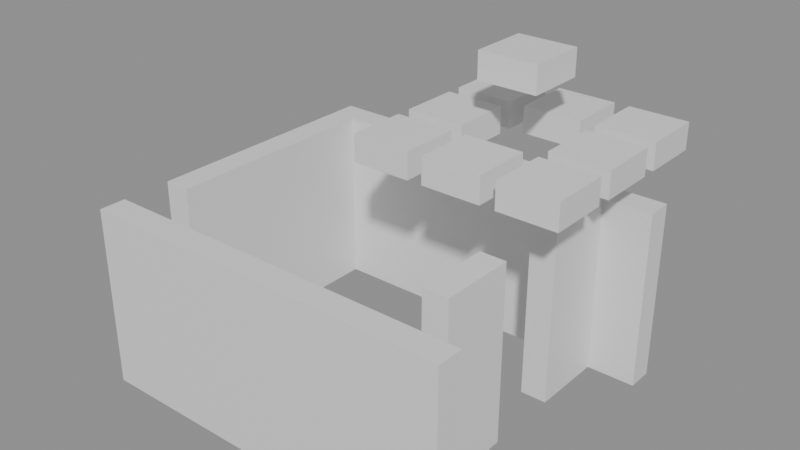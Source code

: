 # Source: building_lego.blend  (saved by Blender 5.0.119; exported with 4.5.12 LTS)
import bpy
from mathutils import Matrix  # noqa: F401  (used for matrix-valued properties, if any)

bpy.ops.wm.read_factory_settings(use_empty=True)
scene = bpy.context.scene
scene.name = 'Scene'

# ---- collections
col_01_paredes_externas = bpy.data.collections.new('01_Paredes_Externas'); scene.collection.children.link(col_01_paredes_externas)
col_03_pisos_escadas = bpy.data.collections.new('03_Pisos_Escadas'); scene.collection.children.link(col_03_pisos_escadas)
col_04_moveis_decoracoes = bpy.data.collections.new('04_Moveis_Decoracoes'); scene.collection.children.link(col_04_moveis_decoracoes)

# ---- materials (node trees are filled in below, after node groups)
mat_mat_parede_externa = bpy.data.materials.new('Mat_Parede_Externa')
mat_mat_pisos = bpy.data.materials.new('Mat_Pisos')
mat_mat_moveis = bpy.data.materials.new('Mat_Moveis')

# ---- material node trees
mat_mat_parede_externa.use_nodes = True; mat_mat_parede_externa.node_tree.nodes.clear()
_N = mat_mat_parede_externa.node_tree.nodes; _L = mat_mat_parede_externa.node_tree.links
n0 = _N.new('ShaderNodeBsdfPrincipled'); n0.name = 'BSDF - Pré-fundamentado'; n0.location = (-200, 100)
n1 = _N.new('ShaderNodeOutputMaterial'); n1.name = 'Saída de material'; n1.location = (200, 100)
_L.new(n0.outputs[0], n1.inputs[0])
n1.is_active_output = True
mat_mat_pisos.use_nodes = True; mat_mat_pisos.node_tree.nodes.clear()
_N = mat_mat_pisos.node_tree.nodes; _L = mat_mat_pisos.node_tree.links
n0 = _N.new('ShaderNodeBsdfPrincipled'); n0.name = 'BSDF - Pré-fundamentado'; n0.location = (-200, 100)
n1 = _N.new('ShaderNodeOutputMaterial'); n1.name = 'Saída de material'; n1.location = (200, 100)
_L.new(n0.outputs[0], n1.inputs[0])
n1.is_active_output = True
mat_mat_moveis.use_nodes = True; mat_mat_moveis.node_tree.nodes.clear()
_N = mat_mat_moveis.node_tree.nodes; _L = mat_mat_moveis.node_tree.links
n0 = _N.new('ShaderNodeBsdfPrincipled'); n0.name = 'BSDF - Pré-fundamentado'; n0.location = (-200, 100)
n1 = _N.new('ShaderNodeOutputMaterial'); n1.name = 'Saída de material'; n1.location = (200, 100)
_L.new(n0.outputs[0], n1.inputs[0])
n1.is_active_output = True

# ---- meshes
me_bloco_tent_pole_1876_1777_z_110 = bpy.data.meshes.new('Bloco_tent_pole_1876_1777_z-110')
me_bloco_tent_pole_1876_1777_z_110.from_pydata([(-0.5, -0.175, -1.2), (0.5, -0.175, -1.2), (0.5, 0.175, -1.2), (-0.5, 0.175, -1.2), (-0.5, -0.175, 1.2), (0.5, -0.175, 1.2), (0.5, 0.175, 1.2), (-0.5, 0.175, 1.2)], [], [(0, 1, 2, 3), (4, 7, 6, 5), (0, 4, 5, 1), (2, 6, 7, 3), (0, 3, 7, 4), (1, 5, 6, 2)])
me_bloco_tent_pole_1876_1777_z_110.materials.append(mat_mat_parede_externa)
me_bloco_tent_pole_1876_1777_z_110.update()
me_bloco_tent_wall_1877_1777_z_110 = bpy.data.meshes.new('Bloco_tent_wall_1877_1777_z-110')
me_bloco_tent_wall_1877_1777_z_110.from_pydata([(-0.5, -0.175, -1.2), (0.5, -0.175, -1.2), (0.5, 0.175, -1.2), (-0.5, 0.175, -1.2), (-0.5, -0.175, 1.2), (0.5, -0.175, 1.2), (0.5, 0.175, 1.2), (-0.5, 0.175, 1.2)], [], [(0, 1, 2, 3), (4, 7, 6, 5), (0, 4, 5, 1), (2, 6, 7, 3), (0, 3, 7, 4), (1, 5, 6, 2)])
me_bloco_tent_wall_1877_1777_z_110.materials.append(mat_mat_parede_externa)
me_bloco_tent_wall_1877_1777_z_110.update()
me_bloco_tent_wall_1878_1777_z_110 = bpy.data.meshes.new('Bloco_tent_wall_1878_1777_z-110')
me_bloco_tent_wall_1878_1777_z_110.from_pydata([(-0.5, -0.175, -1.2), (0.5, -0.175, -1.2), (0.5, 0.175, -1.2), (-0.5, 0.175, -1.2), (-0.5, -0.175, 1.2), (0.5, -0.175, 1.2), (0.5, 0.175, 1.2), (-0.5, 0.175, 1.2)], [], [(0, 1, 2, 3), (4, 7, 6, 5), (0, 4, 5, 1), (2, 6, 7, 3), (0, 3, 7, 4), (1, 5, 6, 2)])
me_bloco_tent_wall_1878_1777_z_110.materials.append(mat_mat_parede_externa)
me_bloco_tent_wall_1878_1777_z_110.update()
me_bloco_tent_wall_1879_1777_z_110 = bpy.data.meshes.new('Bloco_tent_wall_1879_1777_z-110')
me_bloco_tent_wall_1879_1777_z_110.from_pydata([(-0.5, -0.175, -1.2), (0.5, -0.175, -1.2), (0.5, 0.175, -1.2), (-0.5, 0.175, -1.2), (-0.5, -0.175, 1.2), (0.5, -0.175, 1.2), (0.5, 0.175, 1.2), (-0.5, 0.175, 1.2)], [], [(0, 1, 2, 3), (4, 7, 6, 5), (0, 4, 5, 1), (2, 6, 7, 3), (0, 3, 7, 4), (1, 5, 6, 2)])
me_bloco_tent_wall_1879_1777_z_110.materials.append(mat_mat_parede_externa)
me_bloco_tent_wall_1879_1777_z_110.update()
me_bloco_tent_wall_1880_1777_z_110 = bpy.data.meshes.new('Bloco_tent_wall_1880_1777_z-110')
me_bloco_tent_wall_1880_1777_z_110.from_pydata([(-0.5, -0.175, -1.2), (0.5, -0.175, -1.2), (0.5, 0.175, -1.2), (-0.5, 0.175, -1.2), (-0.5, -0.175, 1.2), (0.5, -0.175, 1.2), (0.5, 0.175, 1.2), (-0.5, 0.175, 1.2)], [], [(0, 1, 2, 3), (4, 7, 6, 5), (0, 4, 5, 1), (2, 6, 7, 3), (0, 3, 7, 4), (1, 5, 6, 2)])
me_bloco_tent_wall_1880_1777_z_110.materials.append(mat_mat_parede_externa)
me_bloco_tent_wall_1880_1777_z_110.update()
me_bloco_tent_wall_1876_1781_z_110 = bpy.data.meshes.new('Bloco_tent_wall_1876_1781_z-110')
me_bloco_tent_wall_1876_1781_z_110.from_pydata([(-0.5, -0.175, -1.2), (0.5, -0.175, -1.2), (0.5, 0.175, -1.2), (-0.5, 0.175, -1.2), (-0.5, -0.175, 1.2), (0.5, -0.175, 1.2), (0.5, 0.175, 1.2), (-0.5, 0.175, 1.2)], [], [(0, 1, 2, 3), (4, 7, 6, 5), (0, 4, 5, 1), (2, 6, 7, 3), (0, 3, 7, 4), (1, 5, 6, 2)])
me_bloco_tent_wall_1876_1781_z_110.materials.append(mat_mat_parede_externa)
me_bloco_tent_wall_1876_1781_z_110.update()
me_bloco_tent_wall_1877_1781_z_110 = bpy.data.meshes.new('Bloco_tent_wall_1877_1781_z-110')
me_bloco_tent_wall_1877_1781_z_110.from_pydata([(-0.5, -0.175, -1.2), (0.5, -0.175, -1.2), (0.5, 0.175, -1.2), (-0.5, 0.175, -1.2), (-0.5, -0.175, 1.2), (0.5, -0.175, 1.2), (0.5, 0.175, 1.2), (-0.5, 0.175, 1.2)], [], [(0, 1, 2, 3), (4, 7, 6, 5), (0, 4, 5, 1), (2, 6, 7, 3), (0, 3, 7, 4), (1, 5, 6, 2)])
me_bloco_tent_wall_1877_1781_z_110.materials.append(mat_mat_parede_externa)
me_bloco_tent_wall_1877_1781_z_110.update()
me_bloco_tent_wall_1878_1781_z_110 = bpy.data.meshes.new('Bloco_tent_wall_1878_1781_z-110')
me_bloco_tent_wall_1878_1781_z_110.from_pydata([(-0.5, -0.175, -1.2), (0.5, -0.175, -1.2), (0.5, 0.175, -1.2), (-0.5, 0.175, -1.2), (-0.5, -0.175, 1.2), (0.5, -0.175, 1.2), (0.5, 0.175, 1.2), (-0.5, 0.175, 1.2)], [], [(0, 1, 2, 3), (4, 7, 6, 5), (0, 4, 5, 1), (2, 6, 7, 3), (0, 3, 7, 4), (1, 5, 6, 2)])
me_bloco_tent_wall_1878_1781_z_110.materials.append(mat_mat_parede_externa)
me_bloco_tent_wall_1878_1781_z_110.update()
me_bloco_tent_wall_1879_1781_z_110 = bpy.data.meshes.new('Bloco_tent_wall_1879_1781_z-110')
me_bloco_tent_wall_1879_1781_z_110.from_pydata([(-0.5, -0.175, -1.2), (0.5, -0.175, -1.2), (0.5, 0.175, -1.2), (-0.5, 0.175, -1.2), (-0.5, -0.175, 1.2), (0.5, -0.175, 1.2), (0.5, 0.175, 1.2), (-0.5, 0.175, 1.2)], [], [(0, 1, 2, 3), (4, 7, 6, 5), (0, 4, 5, 1), (2, 6, 7, 3), (0, 3, 7, 4), (1, 5, 6, 2)])
me_bloco_tent_wall_1879_1781_z_110.materials.append(mat_mat_parede_externa)
me_bloco_tent_wall_1879_1781_z_110.update()
me_bloco_tent_wall_1880_1781_z_110 = bpy.data.meshes.new('Bloco_tent_wall_1880_1781_z-110')
me_bloco_tent_wall_1880_1781_z_110.from_pydata([(-0.5, -0.175, -1.2), (0.5, -0.175, -1.2), (0.5, 0.175, -1.2), (-0.5, 0.175, -1.2), (-0.5, -0.175, 1.2), (0.5, -0.175, 1.2), (0.5, 0.175, 1.2), (-0.5, 0.175, 1.2)], [], [(0, 1, 2, 3), (4, 7, 6, 5), (0, 4, 5, 1), (2, 6, 7, 3), (0, 3, 7, 4), (1, 5, 6, 2)])
me_bloco_tent_wall_1880_1781_z_110.materials.append(mat_mat_parede_externa)
me_bloco_tent_wall_1880_1781_z_110.update()
me_bloco_tent_wall_1876_1778_z_110 = bpy.data.meshes.new('Bloco_tent_wall_1876_1778_z-110')
me_bloco_tent_wall_1876_1778_z_110.from_pydata([(-0.175, -0.5, -1.2), (0.175, -0.5, -1.2), (0.175, 0.5, -1.2), (-0.175, 0.5, -1.2), (-0.175, -0.5, 1.2), (0.175, -0.5, 1.2), (0.175, 0.5, 1.2), (-0.175, 0.5, 1.2)], [], [(0, 1, 2, 3), (4, 7, 6, 5), (0, 4, 5, 1), (2, 6, 7, 3), (0, 3, 7, 4), (1, 5, 6, 2)])
me_bloco_tent_wall_1876_1778_z_110.materials.append(mat_mat_parede_externa)
me_bloco_tent_wall_1876_1778_z_110.update()
me_bloco_tent_wall_1876_1779_z_110 = bpy.data.meshes.new('Bloco_tent_wall_1876_1779_z-110')
me_bloco_tent_wall_1876_1779_z_110.from_pydata([(-0.175, -0.5, -1.2), (0.175, -0.5, -1.2), (0.175, 0.5, -1.2), (-0.175, 0.5, -1.2), (-0.175, -0.5, 1.2), (0.175, -0.5, 1.2), (0.175, 0.5, 1.2), (-0.175, 0.5, 1.2)], [], [(0, 1, 2, 3), (4, 7, 6, 5), (0, 4, 5, 1), (2, 6, 7, 3), (0, 3, 7, 4), (1, 5, 6, 2)])
me_bloco_tent_wall_1876_1779_z_110.materials.append(mat_mat_parede_externa)
me_bloco_tent_wall_1876_1779_z_110.update()
me_bloco_tent_wall_1876_1780_z_110 = bpy.data.meshes.new('Bloco_tent_wall_1876_1780_z-110')
me_bloco_tent_wall_1876_1780_z_110.from_pydata([(-0.175, -0.5, -1.2), (0.175, -0.5, -1.2), (0.175, 0.5, -1.2), (-0.175, 0.5, -1.2), (-0.175, -0.5, 1.2), (0.175, -0.5, 1.2), (0.175, 0.5, 1.2), (-0.175, 0.5, 1.2)], [], [(0, 1, 2, 3), (4, 7, 6, 5), (0, 4, 5, 1), (2, 6, 7, 3), (0, 3, 7, 4), (1, 5, 6, 2)])
me_bloco_tent_wall_1876_1780_z_110.materials.append(mat_mat_parede_externa)
me_bloco_tent_wall_1876_1780_z_110.update()
me_bloco_tent_wall_1880_1778_z_110 = bpy.data.meshes.new('Bloco_tent_wall_1880_1778_z-110')
me_bloco_tent_wall_1880_1778_z_110.from_pydata([(-0.175, -0.5, -1.2), (0.175, -0.5, -1.2), (0.175, 0.5, -1.2), (-0.175, 0.5, -1.2), (-0.175, -0.5, 1.2), (0.175, -0.5, 1.2), (0.175, 0.5, 1.2), (-0.175, 0.5, 1.2)], [], [(0, 1, 2, 3), (4, 7, 6, 5), (0, 4, 5, 1), (2, 6, 7, 3), (0, 3, 7, 4), (1, 5, 6, 2)])
me_bloco_tent_wall_1880_1778_z_110.materials.append(mat_mat_parede_externa)
me_bloco_tent_wall_1880_1778_z_110.update()
me_bloco_tent_wall_1880_1780_z_110 = bpy.data.meshes.new('Bloco_tent_wall_1880_1780_z-110')
me_bloco_tent_wall_1880_1780_z_110.from_pydata([(-0.175, -0.5, -1.2), (0.175, -0.5, -1.2), (0.175, 0.5, -1.2), (-0.175, 0.5, -1.2), (-0.175, -0.5, 1.2), (0.175, -0.5, 1.2), (0.175, 0.5, 1.2), (-0.175, 0.5, 1.2)], [], [(0, 1, 2, 3), (4, 7, 6, 5), (0, 4, 5, 1), (2, 6, 7, 3), (0, 3, 7, 4), (1, 5, 6, 2)])
me_bloco_tent_wall_1880_1780_z_110.materials.append(mat_mat_parede_externa)
me_bloco_tent_wall_1880_1780_z_110.update()
me_piso_dirt_patch_1879_1778_z_110 = bpy.data.meshes.new('Piso_dirt_patch_1879_1778_z-110')
me_piso_dirt_patch_1879_1778_z_110.from_pydata([(-0.5, -0.5, -0.05), (0.5, -0.5, -0.05), (0.5, 0.5, -0.05), (-0.5, 0.5, -0.05), (-0.5, -0.5, 0.05), (0.5, -0.5, 0.05), (0.5, 0.5, 0.05), (-0.5, 0.5, 0.05)], [], [(0, 1, 2, 3), (4, 7, 6, 5), (0, 4, 5, 1), (2, 6, 7, 3), (0, 3, 7, 4), (1, 5, 6, 2)])
me_piso_dirt_patch_1879_1778_z_110.materials.append(mat_mat_pisos)
me_piso_dirt_patch_1879_1778_z_110.update()
me_movel_lantern_1877_1778_z_110 = bpy.data.meshes.new('Movel_lantern_1877_1778_z-110')
me_movel_lantern_1877_1778_z_110.from_pydata([(-0.4, -0.4, -0.06), (0.4, -0.4, -0.06), (0.4, 0.4, -0.06), (-0.4, 0.4, -0.06), (-0.4, -0.4, 0.06), (0.4, -0.4, 0.06), (0.4, 0.4, 0.06), (-0.4, 0.4, 0.06)], [], [(0, 1, 2, 3), (4, 7, 6, 5), (0, 4, 5, 1), (2, 6, 7, 3), (0, 3, 7, 4), (1, 5, 6, 2)])
me_movel_lantern_1877_1778_z_110.materials.append(mat_mat_moveis)
me_movel_lantern_1877_1778_z_110.update()
me_movel_map_1878_1778_z_110 = bpy.data.meshes.new('Movel_map_1878_1778_z-110')
me_movel_map_1878_1778_z_110.from_pydata([(-0.4, -0.4, -0.06), (0.4, -0.4, -0.06), (0.4, 0.4, -0.06), (-0.4, 0.4, -0.06), (-0.4, -0.4, 0.06), (0.4, -0.4, 0.06), (0.4, 0.4, 0.06), (-0.4, 0.4, 0.06)], [], [(0, 1, 2, 3), (4, 7, 6, 5), (0, 4, 5, 1), (2, 6, 7, 3), (0, 3, 7, 4), (1, 5, 6, 2)])
me_movel_map_1878_1778_z_110.materials.append(mat_mat_moveis)
me_movel_map_1878_1778_z_110.update()
me_movel_fur_1877_1779_z_110 = bpy.data.meshes.new('Movel_fur_1877_1779_z-110')
me_movel_fur_1877_1779_z_110.from_pydata([(-0.4, -0.4, -0.06), (0.4, -0.4, -0.06), (0.4, 0.4, -0.06), (-0.4, 0.4, -0.06), (-0.4, -0.4, 0.06), (0.4, -0.4, 0.06), (0.4, 0.4, 0.06), (-0.4, 0.4, 0.06)], [], [(0, 1, 2, 3), (4, 7, 6, 5), (0, 4, 5, 1), (2, 6, 7, 3), (0, 3, 7, 4), (1, 5, 6, 2)])
me_movel_fur_1877_1779_z_110.materials.append(mat_mat_moveis)
me_movel_fur_1877_1779_z_110.update()
me_movel_tent_roof_1878_1779_z_86 = bpy.data.meshes.new('Movel_tent_roof_1878_1779_z-86')
me_movel_tent_roof_1878_1779_z_86.from_pydata([(-0.4, -0.4, -0.18), (0.4, -0.4, -0.18), (0.4, 0.4, -0.18), (-0.4, 0.4, -0.18), (-0.4, -0.4, 0.18), (0.4, -0.4, 0.18), (0.4, 0.4, 0.18), (-0.4, 0.4, 0.18)], [], [(0, 1, 2, 3), (4, 7, 6, 5), (0, 4, 5, 1), (2, 6, 7, 3), (0, 3, 7, 4), (1, 5, 6, 2)])
me_movel_tent_roof_1878_1779_z_86.materials.append(mat_mat_moveis)
me_movel_tent_roof_1878_1779_z_86.update()
me_movel_fur_1878_1779_z_110 = bpy.data.meshes.new('Movel_fur_1878_1779_z-110')
me_movel_fur_1878_1779_z_110.from_pydata([(-0.4, -0.4, -0.06), (0.4, -0.4, -0.06), (0.4, 0.4, -0.06), (-0.4, 0.4, -0.06), (-0.4, -0.4, 0.06), (0.4, -0.4, 0.06), (0.4, 0.4, 0.06), (-0.4, 0.4, 0.06)], [], [(0, 1, 2, 3), (4, 7, 6, 5), (0, 4, 5, 1), (2, 6, 7, 3), (0, 3, 7, 4), (1, 5, 6, 2)])
me_movel_fur_1878_1779_z_110.materials.append(mat_mat_moveis)
me_movel_fur_1878_1779_z_110.update()
me_movel_tent_roof_1879_1779_z_86 = bpy.data.meshes.new('Movel_tent_roof_1879_1779_z-86')
me_movel_tent_roof_1879_1779_z_86.from_pydata([(-0.4, -0.4, -0.18), (0.4, -0.4, -0.18), (0.4, 0.4, -0.18), (-0.4, 0.4, -0.18), (-0.4, -0.4, 0.18), (0.4, -0.4, 0.18), (0.4, 0.4, 0.18), (-0.4, 0.4, 0.18)], [], [(0, 1, 2, 3), (4, 7, 6, 5), (0, 4, 5, 1), (2, 6, 7, 3), (0, 3, 7, 4), (1, 5, 6, 2)])
me_movel_tent_roof_1879_1779_z_86.materials.append(mat_mat_moveis)
me_movel_tent_roof_1879_1779_z_86.update()
me_movel_tent_roof_1878_1780_z_86 = bpy.data.meshes.new('Movel_tent_roof_1878_1780_z-86')
me_movel_tent_roof_1878_1780_z_86.from_pydata([(-0.4, -0.4, -0.18), (0.4, -0.4, -0.18), (0.4, 0.4, -0.18), (-0.4, 0.4, -0.18), (-0.4, -0.4, 0.18), (0.4, -0.4, 0.18), (0.4, 0.4, 0.18), (-0.4, 0.4, 0.18)], [], [(0, 1, 2, 3), (4, 7, 6, 5), (0, 4, 5, 1), (2, 6, 7, 3), (0, 3, 7, 4), (1, 5, 6, 2)])
me_movel_tent_roof_1878_1780_z_86.materials.append(mat_mat_moveis)
me_movel_tent_roof_1878_1780_z_86.update()
me_movel_tent_roof_1879_1780_z_78 = bpy.data.meshes.new('Movel_tent_roof_1879_1780_z-78')
me_movel_tent_roof_1879_1780_z_78.from_pydata([(-0.4, -0.4, -0.18), (0.4, -0.4, -0.18), (0.4, 0.4, -0.18), (-0.4, 0.4, -0.18), (-0.4, -0.4, 0.18), (0.4, -0.4, 0.18), (0.4, 0.4, 0.18), (-0.4, 0.4, 0.18)], [], [(0, 1, 2, 3), (4, 7, 6, 5), (0, 4, 5, 1), (2, 6, 7, 3), (0, 3, 7, 4), (1, 5, 6, 2)])
me_movel_tent_roof_1879_1780_z_78.materials.append(mat_mat_moveis)
me_movel_tent_roof_1879_1780_z_78.update()
me_movel_tent_roof_1878_1781_z_86 = bpy.data.meshes.new('Movel_tent_roof_1878_1781_z-86')
me_movel_tent_roof_1878_1781_z_86.from_pydata([(-0.4, -0.4, -0.18), (0.4, -0.4, -0.18), (0.4, 0.4, -0.18), (-0.4, 0.4, -0.18), (-0.4, -0.4, 0.18), (0.4, -0.4, 0.18), (0.4, 0.4, 0.18), (-0.4, 0.4, 0.18)], [], [(0, 1, 2, 3), (4, 7, 6, 5), (0, 4, 5, 1), (2, 6, 7, 3), (0, 3, 7, 4), (1, 5, 6, 2)])
me_movel_tent_roof_1878_1781_z_86.materials.append(mat_mat_moveis)
me_movel_tent_roof_1878_1781_z_86.update()
me_movel_tent_roof_1879_1781_z_86 = bpy.data.meshes.new('Movel_tent_roof_1879_1781_z-86')
me_movel_tent_roof_1879_1781_z_86.from_pydata([(-0.4, -0.4, -0.18), (0.4, -0.4, -0.18), (0.4, 0.4, -0.18), (-0.4, 0.4, -0.18), (-0.4, -0.4, 0.18), (0.4, -0.4, 0.18), (0.4, 0.4, 0.18), (-0.4, 0.4, 0.18)], [], [(0, 1, 2, 3), (4, 7, 6, 5), (0, 4, 5, 1), (2, 6, 7, 3), (0, 3, 7, 4), (1, 5, 6, 2)])
me_movel_tent_roof_1879_1781_z_86.materials.append(mat_mat_moveis)
me_movel_tent_roof_1879_1781_z_86.update()
me_movel_tent_roof_1880_1779_z_86 = bpy.data.meshes.new('Movel_tent_roof_1880_1779_z-86')
me_movel_tent_roof_1880_1779_z_86.from_pydata([(-0.4, -0.4, -0.18), (0.4, -0.4, -0.18), (0.4, 0.4, -0.18), (-0.4, 0.4, -0.18), (-0.4, -0.4, 0.18), (0.4, -0.4, 0.18), (0.4, 0.4, 0.18), (-0.4, 0.4, 0.18)], [], [(0, 1, 2, 3), (4, 7, 6, 5), (0, 4, 5, 1), (2, 6, 7, 3), (0, 3, 7, 4), (1, 5, 6, 2)])
me_movel_tent_roof_1880_1779_z_86.materials.append(mat_mat_moveis)
me_movel_tent_roof_1880_1779_z_86.update()
me_movel_tent_roof_1880_1780_z_86 = bpy.data.meshes.new('Movel_tent_roof_1880_1780_z-86')
me_movel_tent_roof_1880_1780_z_86.from_pydata([(-0.4, -0.4, -0.18), (0.4, -0.4, -0.18), (0.4, 0.4, -0.18), (-0.4, 0.4, -0.18), (-0.4, -0.4, 0.18), (0.4, -0.4, 0.18), (0.4, 0.4, 0.18), (-0.4, 0.4, 0.18)], [], [(0, 1, 2, 3), (4, 7, 6, 5), (0, 4, 5, 1), (2, 6, 7, 3), (0, 3, 7, 4), (1, 5, 6, 2)])
me_movel_tent_roof_1880_1780_z_86.materials.append(mat_mat_moveis)
me_movel_tent_roof_1880_1780_z_86.update()
me_movel_tent_roof_1880_1781_z_86 = bpy.data.meshes.new('Movel_tent_roof_1880_1781_z-86')
me_movel_tent_roof_1880_1781_z_86.from_pydata([(-0.4, -0.4, -0.18), (0.4, -0.4, -0.18), (0.4, 0.4, -0.18), (-0.4, 0.4, -0.18), (-0.4, -0.4, 0.18), (0.4, -0.4, 0.18), (0.4, 0.4, 0.18), (-0.4, 0.4, 0.18)], [], [(0, 1, 2, 3), (4, 7, 6, 5), (0, 4, 5, 1), (2, 6, 7, 3), (0, 3, 7, 4), (1, 5, 6, 2)])
me_movel_tent_roof_1880_1781_z_86.materials.append(mat_mat_moveis)
me_movel_tent_roof_1880_1781_z_86.update()

# ---- objects
ob_parede_externa_norte_y1777_x1876_1880 = bpy.data.objects.new('Parede_Externa_Norte_Y1777_X1876_1880', None)
ob_bloco_tent_pole_1876_1777_z_110 = bpy.data.objects.new('Bloco_tent_pole_1876_1777_z-110', me_bloco_tent_pole_1876_1777_z_110)
ob_bloco_tent_wall_1877_1777_z_110 = bpy.data.objects.new('Bloco_tent_wall_1877_1777_z-110', me_bloco_tent_wall_1877_1777_z_110)
ob_bloco_tent_wall_1878_1777_z_110 = bpy.data.objects.new('Bloco_tent_wall_1878_1777_z-110', me_bloco_tent_wall_1878_1777_z_110)
ob_bloco_tent_wall_1879_1777_z_110 = bpy.data.objects.new('Bloco_tent_wall_1879_1777_z-110', me_bloco_tent_wall_1879_1777_z_110)
ob_bloco_tent_wall_1880_1777_z_110 = bpy.data.objects.new('Bloco_tent_wall_1880_1777_z-110', me_bloco_tent_wall_1880_1777_z_110)
ob_parede_externa_sul_y1781_x1876_1880 = bpy.data.objects.new('Parede_Externa_Sul_Y1781_X1876_1880', None)
ob_bloco_tent_wall_1876_1781_z_110 = bpy.data.objects.new('Bloco_tent_wall_1876_1781_z-110', me_bloco_tent_wall_1876_1781_z_110)
ob_bloco_tent_wall_1877_1781_z_110 = bpy.data.objects.new('Bloco_tent_wall_1877_1781_z-110', me_bloco_tent_wall_1877_1781_z_110)
ob_bloco_tent_wall_1878_1781_z_110 = bpy.data.objects.new('Bloco_tent_wall_1878_1781_z-110', me_bloco_tent_wall_1878_1781_z_110)
ob_bloco_tent_wall_1879_1781_z_110 = bpy.data.objects.new('Bloco_tent_wall_1879_1781_z-110', me_bloco_tent_wall_1879_1781_z_110)
ob_bloco_tent_wall_1880_1781_z_110 = bpy.data.objects.new('Bloco_tent_wall_1880_1781_z-110', me_bloco_tent_wall_1880_1781_z_110)
ob_parede_externa_oeste_x1876_y1778_1780 = bpy.data.objects.new('Parede_Externa_Oeste_X1876_Y1778_1780', None)
ob_bloco_tent_wall_1876_1778_z_110 = bpy.data.objects.new('Bloco_tent_wall_1876_1778_z-110', me_bloco_tent_wall_1876_1778_z_110)
ob_bloco_tent_wall_1876_1779_z_110 = bpy.data.objects.new('Bloco_tent_wall_1876_1779_z-110', me_bloco_tent_wall_1876_1779_z_110)
ob_bloco_tent_wall_1876_1780_z_110 = bpy.data.objects.new('Bloco_tent_wall_1876_1780_z-110', me_bloco_tent_wall_1876_1780_z_110)
ob_parede_externa_leste_x1880_y1778_1780 = bpy.data.objects.new('Parede_Externa_Leste_X1880_Y1778_1780', None)
ob_bloco_tent_wall_1880_1778_z_110 = bpy.data.objects.new('Bloco_tent_wall_1880_1778_z-110', me_bloco_tent_wall_1880_1778_z_110)
ob_bloco_tent_wall_1880_1780_z_110 = bpy.data.objects.new('Bloco_tent_wall_1880_1780_z-110', me_bloco_tent_wall_1880_1780_z_110)
ob_pisos_lajes = bpy.data.objects.new('Pisos_Lajes', None)
ob_piso_dirt_patch_1879_1778_z_110 = bpy.data.objects.new('Piso_dirt_patch_1879_1778_z-110', me_piso_dirt_patch_1879_1778_z_110)
ob_moveis_decoracoes = bpy.data.objects.new('Moveis_Decoracoes', None)
ob_movel_lantern_1877_1778_z_110 = bpy.data.objects.new('Movel_lantern_1877_1778_z-110', me_movel_lantern_1877_1778_z_110)
ob_movel_map_1878_1778_z_110 = bpy.data.objects.new('Movel_map_1878_1778_z-110', me_movel_map_1878_1778_z_110)
ob_movel_fur_1877_1779_z_110 = bpy.data.objects.new('Movel_fur_1877_1779_z-110', me_movel_fur_1877_1779_z_110)
ob_movel_tent_roof_1878_1779_z_86 = bpy.data.objects.new('Movel_tent_roof_1878_1779_z-86', me_movel_tent_roof_1878_1779_z_86)
ob_movel_fur_1878_1779_z_110 = bpy.data.objects.new('Movel_fur_1878_1779_z-110', me_movel_fur_1878_1779_z_110)
ob_movel_tent_roof_1879_1779_z_86 = bpy.data.objects.new('Movel_tent_roof_1879_1779_z-86', me_movel_tent_roof_1879_1779_z_86)
ob_movel_tent_roof_1878_1780_z_86 = bpy.data.objects.new('Movel_tent_roof_1878_1780_z-86', me_movel_tent_roof_1878_1780_z_86)
ob_movel_tent_roof_1879_1780_z_78 = bpy.data.objects.new('Movel_tent_roof_1879_1780_z-78', me_movel_tent_roof_1879_1780_z_78)
ob_movel_tent_roof_1878_1781_z_86 = bpy.data.objects.new('Movel_tent_roof_1878_1781_z-86', me_movel_tent_roof_1878_1781_z_86)
ob_movel_tent_roof_1879_1781_z_86 = bpy.data.objects.new('Movel_tent_roof_1879_1781_z-86', me_movel_tent_roof_1879_1781_z_86)
ob_movel_tent_roof_1880_1779_z_86 = bpy.data.objects.new('Movel_tent_roof_1880_1779_z-86', me_movel_tent_roof_1880_1779_z_86)
ob_movel_tent_roof_1880_1780_z_86 = bpy.data.objects.new('Movel_tent_roof_1880_1780_z-86', me_movel_tent_roof_1880_1780_z_86)
ob_movel_tent_roof_1880_1781_z_86 = bpy.data.objects.new('Movel_tent_roof_1880_1781_z-86', me_movel_tent_roof_1880_1781_z_86)

# ---- transforms, parenting, visibility, modifiers, constraints
ob_parede_externa_norte_y1777_x1876_1880.location = (0.0, -2.0, 0.0)
ob_parede_externa_norte_y1777_x1876_1880.empty_display_type = 'CUBE'
ob_bloco_tent_pole_1876_1777_z_110.parent = ob_parede_externa_norte_y1777_x1876_1880
ob_bloco_tent_pole_1876_1777_z_110.matrix_parent_inverse = Matrix(((1.0, -0.0, 0.0, -0.0), (-0.0, 1.0, -0.0, 2.0), (0.0, -0.0, 1.0, -0.0), (-0.0, 0.0, -0.0, 1.0)))
ob_bloco_tent_pole_1876_1777_z_110.location = (-2.0, -2.325, 1.2)
ob_bloco_tent_wall_1877_1777_z_110.parent = ob_parede_externa_norte_y1777_x1876_1880
ob_bloco_tent_wall_1877_1777_z_110.matrix_parent_inverse = Matrix(((1.0, -0.0, 0.0, -0.0), (-0.0, 1.0, -0.0, 2.0), (0.0, -0.0, 1.0, -0.0), (-0.0, 0.0, -0.0, 1.0)))
ob_bloco_tent_wall_1877_1777_z_110.location = (-1.0, -2.325, 1.2)
ob_bloco_tent_wall_1878_1777_z_110.parent = ob_parede_externa_norte_y1777_x1876_1880
ob_bloco_tent_wall_1878_1777_z_110.matrix_parent_inverse = Matrix(((1.0, -0.0, 0.0, -0.0), (-0.0, 1.0, -0.0, 2.0), (0.0, -0.0, 1.0, -0.0), (-0.0, 0.0, -0.0, 1.0)))
ob_bloco_tent_wall_1878_1777_z_110.location = (0.0, -2.325, 1.2)
ob_bloco_tent_wall_1879_1777_z_110.parent = ob_parede_externa_norte_y1777_x1876_1880
ob_bloco_tent_wall_1879_1777_z_110.matrix_parent_inverse = Matrix(((1.0, -0.0, 0.0, -0.0), (-0.0, 1.0, -0.0, 2.0), (0.0, -0.0, 1.0, -0.0), (-0.0, 0.0, -0.0, 1.0)))
ob_bloco_tent_wall_1879_1777_z_110.location = (1.0, -2.325, 1.2)
ob_bloco_tent_wall_1880_1777_z_110.parent = ob_parede_externa_norte_y1777_x1876_1880
ob_bloco_tent_wall_1880_1777_z_110.matrix_parent_inverse = Matrix(((1.0, -0.0, 0.0, -0.0), (-0.0, 1.0, -0.0, 2.0), (0.0, -0.0, 1.0, -0.0), (-0.0, 0.0, -0.0, 1.0)))
ob_bloco_tent_wall_1880_1777_z_110.location = (2.0, -2.325, 1.2)
ob_parede_externa_sul_y1781_x1876_1880.location = (0.0, 2.0, 0.0)
ob_parede_externa_sul_y1781_x1876_1880.empty_display_type = 'CUBE'
ob_bloco_tent_wall_1876_1781_z_110.parent = ob_parede_externa_sul_y1781_x1876_1880
ob_bloco_tent_wall_1876_1781_z_110.matrix_parent_inverse = Matrix(((1.0, -0.0, 0.0, -0.0), (-0.0, 1.0, -0.0, -2.0), (0.0, -0.0, 1.0, -0.0), (-0.0, 0.0, -0.0, 1.0)))
ob_bloco_tent_wall_1876_1781_z_110.location = (-2.0, 1.675, 1.2)
ob_bloco_tent_wall_1877_1781_z_110.parent = ob_parede_externa_sul_y1781_x1876_1880
ob_bloco_tent_wall_1877_1781_z_110.matrix_parent_inverse = Matrix(((1.0, -0.0, 0.0, -0.0), (-0.0, 1.0, -0.0, -2.0), (0.0, -0.0, 1.0, -0.0), (-0.0, 0.0, -0.0, 1.0)))
ob_bloco_tent_wall_1877_1781_z_110.location = (-1.0, 1.675, 1.2)
ob_bloco_tent_wall_1878_1781_z_110.parent = ob_parede_externa_sul_y1781_x1876_1880
ob_bloco_tent_wall_1878_1781_z_110.matrix_parent_inverse = Matrix(((1.0, -0.0, 0.0, -0.0), (-0.0, 1.0, -0.0, -2.0), (0.0, -0.0, 1.0, -0.0), (-0.0, 0.0, -0.0, 1.0)))
ob_bloco_tent_wall_1878_1781_z_110.location = (0.0, 1.675, 1.2)
ob_bloco_tent_wall_1879_1781_z_110.parent = ob_parede_externa_sul_y1781_x1876_1880
ob_bloco_tent_wall_1879_1781_z_110.matrix_parent_inverse = Matrix(((1.0, -0.0, 0.0, -0.0), (-0.0, 1.0, -0.0, -2.0), (0.0, -0.0, 1.0, -0.0), (-0.0, 0.0, -0.0, 1.0)))
ob_bloco_tent_wall_1879_1781_z_110.location = (1.0, 1.675, 1.2)
ob_bloco_tent_wall_1880_1781_z_110.parent = ob_parede_externa_sul_y1781_x1876_1880
ob_bloco_tent_wall_1880_1781_z_110.matrix_parent_inverse = Matrix(((1.0, -0.0, 0.0, -0.0), (-0.0, 1.0, -0.0, -2.0), (0.0, -0.0, 1.0, -0.0), (-0.0, 0.0, -0.0, 1.0)))
ob_bloco_tent_wall_1880_1781_z_110.location = (2.0, 1.675, 1.2)
ob_parede_externa_oeste_x1876_y1778_1780.location = (-2.0, 0.0, 0.0)
ob_parede_externa_oeste_x1876_y1778_1780.empty_display_type = 'CUBE'
ob_bloco_tent_wall_1876_1778_z_110.parent = ob_parede_externa_oeste_x1876_y1778_1780
ob_bloco_tent_wall_1876_1778_z_110.matrix_parent_inverse = Matrix(((1.0, -0.0, 0.0, 2.0), (-0.0, 1.0, -0.0, 0.0), (0.0, -0.0, 1.0, -0.0), (-0.0, 0.0, -0.0, 1.0)))
ob_bloco_tent_wall_1876_1778_z_110.location = (-2.325, -1.0, 1.2)
ob_bloco_tent_wall_1876_1779_z_110.parent = ob_parede_externa_oeste_x1876_y1778_1780
ob_bloco_tent_wall_1876_1779_z_110.matrix_parent_inverse = Matrix(((1.0, -0.0, 0.0, 2.0), (-0.0, 1.0, -0.0, 0.0), (0.0, -0.0, 1.0, -0.0), (-0.0, 0.0, -0.0, 1.0)))
ob_bloco_tent_wall_1876_1779_z_110.location = (-2.325, 0.0, 1.2)
ob_bloco_tent_wall_1876_1780_z_110.parent = ob_parede_externa_oeste_x1876_y1778_1780
ob_bloco_tent_wall_1876_1780_z_110.matrix_parent_inverse = Matrix(((1.0, -0.0, 0.0, 2.0), (-0.0, 1.0, -0.0, 0.0), (0.0, -0.0, 1.0, -0.0), (-0.0, 0.0, -0.0, 1.0)))
ob_bloco_tent_wall_1876_1780_z_110.location = (-2.325, 1.0, 1.2)
ob_parede_externa_leste_x1880_y1778_1780.location = (2.0, 0.0, 0.0)
ob_parede_externa_leste_x1880_y1778_1780.empty_display_type = 'CUBE'
ob_bloco_tent_wall_1880_1778_z_110.parent = ob_parede_externa_leste_x1880_y1778_1780
ob_bloco_tent_wall_1880_1778_z_110.matrix_parent_inverse = Matrix(((1.0, -0.0, 0.0, -2.0), (-0.0, 1.0, -0.0, 0.0), (0.0, -0.0, 1.0, -0.0), (-0.0, 0.0, -0.0, 1.0)))
ob_bloco_tent_wall_1880_1778_z_110.location = (1.675, -1.0, 1.2)
ob_bloco_tent_wall_1880_1780_z_110.parent = ob_parede_externa_leste_x1880_y1778_1780
ob_bloco_tent_wall_1880_1780_z_110.matrix_parent_inverse = Matrix(((1.0, -0.0, 0.0, -2.0), (-0.0, 1.0, -0.0, 0.0), (0.0, -0.0, 1.0, -0.0), (-0.0, 0.0, -0.0, 1.0)))
ob_bloco_tent_wall_1880_1780_z_110.location = (1.675, 1.0, 1.2)
ob_pisos_lajes.location = (0.0, 0.0, 0.0)
ob_pisos_lajes.empty_display_type = 'CUBE'
ob_piso_dirt_patch_1879_1778_z_110.parent = ob_pisos_lajes
ob_piso_dirt_patch_1879_1778_z_110.location = (1.0, -1.0, -0.05)
ob_moveis_decoracoes.location = (0.0, 0.0, 0.0)
ob_moveis_decoracoes.empty_display_type = 'CUBE'
ob_movel_lantern_1877_1778_z_110.parent = ob_moveis_decoracoes
ob_movel_lantern_1877_1778_z_110.location = (-1.0, -1.0, 0.06)
ob_movel_map_1878_1778_z_110.parent = ob_moveis_decoracoes
ob_movel_map_1878_1778_z_110.location = (0.0, -1.0, 0.06)
ob_movel_fur_1877_1779_z_110.parent = ob_moveis_decoracoes
ob_movel_fur_1877_1779_z_110.location = (-1.0, 0.0, 0.06)
ob_movel_tent_roof_1878_1779_z_86.parent = ob_moveis_decoracoes
ob_movel_tent_roof_1878_1779_z_86.location = (0.0, 0.0, 3.06)
ob_movel_fur_1878_1779_z_110.parent = ob_moveis_decoracoes
ob_movel_fur_1878_1779_z_110.location = (0.0, 0.0, 0.06)
ob_movel_tent_roof_1879_1779_z_86.parent = ob_moveis_decoracoes
ob_movel_tent_roof_1879_1779_z_86.location = (1.0, 0.0, 3.06)
ob_movel_tent_roof_1878_1780_z_86.parent = ob_moveis_decoracoes
ob_movel_tent_roof_1878_1780_z_86.location = (0.0, 1.0, 3.06)
ob_movel_tent_roof_1879_1780_z_78.parent = ob_moveis_decoracoes
ob_movel_tent_roof_1879_1780_z_78.location = (1.0, 1.0, 4.02)
ob_movel_tent_roof_1878_1781_z_86.parent = ob_moveis_decoracoes
ob_movel_tent_roof_1878_1781_z_86.location = (0.0, 2.0, 3.06)
ob_movel_tent_roof_1879_1781_z_86.parent = ob_moveis_decoracoes
ob_movel_tent_roof_1879_1781_z_86.location = (1.0, 2.0, 3.06)
ob_movel_tent_roof_1880_1779_z_86.parent = ob_moveis_decoracoes
ob_movel_tent_roof_1880_1779_z_86.location = (2.0, 0.0, 3.06)
ob_movel_tent_roof_1880_1780_z_86.parent = ob_moveis_decoracoes
ob_movel_tent_roof_1880_1780_z_86.location = (2.0, 1.0, 3.06)
ob_movel_tent_roof_1880_1781_z_86.parent = ob_moveis_decoracoes
ob_movel_tent_roof_1880_1781_z_86.location = (2.0, 2.0, 3.06)

# ---- collection membership
col_01_paredes_externas.objects.link(ob_parede_externa_norte_y1777_x1876_1880)
col_01_paredes_externas.objects.link(ob_bloco_tent_pole_1876_1777_z_110)
col_01_paredes_externas.objects.link(ob_bloco_tent_wall_1877_1777_z_110)
col_01_paredes_externas.objects.link(ob_bloco_tent_wall_1878_1777_z_110)
col_01_paredes_externas.objects.link(ob_bloco_tent_wall_1879_1777_z_110)
col_01_paredes_externas.objects.link(ob_bloco_tent_wall_1880_1777_z_110)
col_01_paredes_externas.objects.link(ob_parede_externa_sul_y1781_x1876_1880)
col_01_paredes_externas.objects.link(ob_bloco_tent_wall_1876_1781_z_110)
col_01_paredes_externas.objects.link(ob_bloco_tent_wall_1877_1781_z_110)
col_01_paredes_externas.objects.link(ob_bloco_tent_wall_1878_1781_z_110)
col_01_paredes_externas.objects.link(ob_bloco_tent_wall_1879_1781_z_110)
col_01_paredes_externas.objects.link(ob_bloco_tent_wall_1880_1781_z_110)
col_01_paredes_externas.objects.link(ob_parede_externa_oeste_x1876_y1778_1780)
col_01_paredes_externas.objects.link(ob_bloco_tent_wall_1876_1778_z_110)
col_01_paredes_externas.objects.link(ob_bloco_tent_wall_1876_1779_z_110)
col_01_paredes_externas.objects.link(ob_bloco_tent_wall_1876_1780_z_110)
col_01_paredes_externas.objects.link(ob_parede_externa_leste_x1880_y1778_1780)
col_01_paredes_externas.objects.link(ob_bloco_tent_wall_1880_1778_z_110)
col_01_paredes_externas.objects.link(ob_bloco_tent_wall_1880_1780_z_110)
col_03_pisos_escadas.objects.link(ob_pisos_lajes)
col_03_pisos_escadas.objects.link(ob_piso_dirt_patch_1879_1778_z_110)
col_04_moveis_decoracoes.objects.link(ob_moveis_decoracoes)
col_04_moveis_decoracoes.objects.link(ob_movel_lantern_1877_1778_z_110)
col_04_moveis_decoracoes.objects.link(ob_movel_map_1878_1778_z_110)
col_04_moveis_decoracoes.objects.link(ob_movel_fur_1877_1779_z_110)
col_04_moveis_decoracoes.objects.link(ob_movel_tent_roof_1878_1779_z_86)
col_04_moveis_decoracoes.objects.link(ob_movel_fur_1878_1779_z_110)
col_04_moveis_decoracoes.objects.link(ob_movel_tent_roof_1879_1779_z_86)
col_04_moveis_decoracoes.objects.link(ob_movel_tent_roof_1878_1780_z_86)
col_04_moveis_decoracoes.objects.link(ob_movel_tent_roof_1879_1780_z_78)
col_04_moveis_decoracoes.objects.link(ob_movel_tent_roof_1878_1781_z_86)
col_04_moveis_decoracoes.objects.link(ob_movel_tent_roof_1879_1781_z_86)
col_04_moveis_decoracoes.objects.link(ob_movel_tent_roof_1880_1779_z_86)
col_04_moveis_decoracoes.objects.link(ob_movel_tent_roof_1880_1780_z_86)
col_04_moveis_decoracoes.objects.link(ob_movel_tent_roof_1880_1781_z_86)

# ---- scene / render settings (as saved in the file)
scene.frame_start = 1; scene.frame_end = 250; scene.frame_set(1)
scene.render.engine = 'BLENDER_EEVEE_NEXT'
scene.render.bake_bias = 0.0
scene.render.bake_samples = 0
scene.cycles.sampling_pattern = 'TABULATED_SOBOL'
scene.eevee.use_volume_custom_range = False
bpy.context.view_layer.update()

# ---- added for rendering (the .blend has no active camera and no usable light): camera, sun + grey world if the file has none
cam_auto = bpy.data.cameras.new('AutoCamera')
cam_auto.lens = 50.0
cam_auto.sensor_width = 36.0
cam_auto.clip_end = 1000.0
ob_auto_camera = bpy.data.objects.new('AutoCamera', cam_auto)
scene.collection.objects.link(ob_auto_camera)
ob_auto_camera.location = (7.6015, -9.1718, 8.1312)
ob_auto_camera.rotation_euler = (1.09748, -7.21219e-08, 0.694738)
scene.camera = ob_auto_camera
light_auto_sun = bpy.data.lights.new('AutoSun', 'SUN')
light_auto_sun.energy = 3.0
light_auto_sun.angle = 0.0523599
ob_auto_sun = bpy.data.objects.new('AutoSun', light_auto_sun)
scene.collection.objects.link(ob_auto_sun)
ob_auto_sun.rotation_euler = (0.872665, 0.174533, 0.523599)
if scene.world is None:
    world_auto = bpy.data.worlds.new('AutoWorld')
    world_auto.color = (0.3, 0.3, 0.3)
    scene.world = world_auto
bpy.context.view_layer.update()
